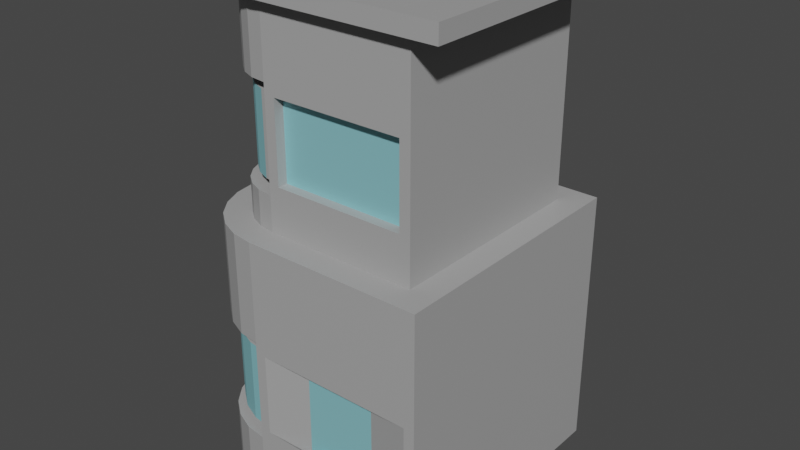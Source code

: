 # Source: Tower_One.blend  (saved by Blender 3.4.6; exported with 4.5.12 LTS)
import bpy
from mathutils import Matrix  # noqa: F401  (used for matrix-valued properties, if any)

bpy.ops.wm.read_factory_settings(use_empty=True)
scene = bpy.context.scene
scene.name = 'Scene'

# ---- collections
col_collection = bpy.data.collections.new('Collection'); scene.collection.children.link(col_collection)

# ---- materials (node trees are filled in below, after node groups)
mat_full = bpy.data.materials.new('Full')
mat_full.use_transparent_shadow = False
mat_windiows = bpy.data.materials.new('Windiows')
mat_windiows.use_transparent_shadow = False

# ---- material node trees
mat_full.use_nodes = True; mat_full.node_tree.nodes.clear()
_N = mat_full.node_tree.nodes; _L = mat_full.node_tree.links
n0 = _N.new('ShaderNodeBsdfPrincipled'); n0.name = 'Principled BSDF'; n0.location = (10, 300)
n0.distribution = 'GGX'
n0.subsurface_method = 'RANDOM_WALK_SKIN'
n0.inputs[0].default_value = (0.3844, 0.3844, 0.3844, 1.0)
n0.inputs[3].default_value = 1.45
n0.inputs[27].default_value = (0.0, 0.0, 0.0, 1.0)
n0.inputs[28].default_value = 1.0
n1 = _N.new('ShaderNodeOutputMaterial'); n1.name = 'Material Output'; n1.location = (300, 300)
_L.new(n0.outputs[0], n1.inputs[0])
n1.is_active_output = True
mat_windiows.use_nodes = True; mat_windiows.node_tree.nodes.clear()
_N = mat_windiows.node_tree.nodes; _L = mat_windiows.node_tree.links
n0 = _N.new('ShaderNodeBsdfPrincipled'); n0.name = 'Principled BSDF'; n0.location = (10, 300)
n0.distribution = 'GGX'
n0.subsurface_method = 'RANDOM_WALK_SKIN'
n0.inputs[0].default_value = (0.3209, 0.7324, 0.8, 1.0)
n0.inputs[1].default_value = 0.3333
n0.inputs[3].default_value = 1.45
n0.inputs[27].default_value = (0.0, 0.0, 0.0, 1.0)
n0.inputs[28].default_value = 1.0
n1 = _N.new('ShaderNodeOutputMaterial'); n1.name = 'Material Output'; n1.location = (300, 300)
_L.new(n0.outputs[0], n1.inputs[0])
n1.is_active_output = True

# ---- world
world_world = bpy.data.worlds.new('World'); scene.world = world_world
world_world.use_nodes = True; world_world.node_tree.nodes.clear()
_N = world_world.node_tree.nodes; _L = world_world.node_tree.links
n0 = _N.new('ShaderNodeOutputWorld'); n0.name = 'World Output'; n0.location = (300, 300)
n1 = _N.new('ShaderNodeBackground'); n1.name = 'Background'; n1.location = (10, 300)
n1.inputs[0].default_value = (0.05088, 0.05088, 0.05088, 1.0)
_L.new(n1.outputs[0], n0.inputs[0])
n0.is_active_output = True
world_world.color = (0.05088, 0.05088, 0.05088)
world_world.use_sun_shadow = False
world_world.sun_shadow_jitter_overblur = 0.0

# ---- meshes
me_cube_001 = bpy.data.meshes.new('Cube.001')
me_cube_001.from_pydata([(-3.5, 3.5, -0.6908), (-2.809, 2.809, 6.309), (3.5, -3.5, -0.6908), (2.809, -2.809, 6.309), (3.5, 3.5, -0.6908), (2.809, 2.809, 6.309), (-1.286, -3.5, -0.6908), (-3.5, -1.286, -0.6908), (-1.859, -3.425, -0.6908), (-2.393, -3.203, -0.6908), (-2.851, -2.851, -0.6908), (-3.203, -2.393, -0.6908), (-3.425, -1.859, -0.6908), (-2.809, -1.241, 6.309), (-1.241, -2.809, 6.309), (-2.751, -1.678, 6.309), (-2.6, -2.044, 6.309), (-2.359, -2.359, 6.309), (-2.044, -2.6, 6.309), (-1.678, -2.751, 6.309), (-3.5, 3.5, 6.309), (3.5, 3.5, 6.309), (3.5, -3.5, 6.309), (-1.286, -3.5, 6.309), (-1.859, -3.425, 6.309), (-2.393, -3.203, 6.309), (-2.851, -2.851, 6.309), (-3.203, -2.393, 6.309), (-3.425, -1.859, 6.309), (-3.5, -1.286, 6.309), (-2.809, 2.404, 9.506), (2.809, 2.809, 9.911), (2.526, -2.809, 9.628), (-0.9572, -2.809, 9.628), (-1.678, -2.751, 9.911), (-2.044, -2.6, 9.911), (-2.359, -2.359, 9.911), (-2.6, -2.044, 9.911), (-2.751, -1.678, 9.911), (-2.809, -0.8353, 9.506), (-2.809, 2.809, 12.26), (2.809, 2.809, 12.26), (2.809, -2.809, 12.26), (-1.241, -2.809, 12.26), (-1.678, -2.751, 12.26), (-2.044, -2.6, 12.26), (-2.359, -2.359, 12.26), (-2.6, -2.044, 12.26), (-2.751, -1.678, 12.26), (-2.809, -1.241, 12.26), (-3.153, 3.719, 12.26), (3.719, 3.719, 12.26), (3.719, -3.153, 12.26), (-1.235, -3.153, 12.26), (-1.77, -3.083, 12.26), (-2.218, -2.897, 12.26), (-2.602, -2.602, 12.26), (-2.897, -2.218, 12.26), (-3.083, -1.77, 12.26), (-3.153, -1.235, 12.26), (-3.153, 3.719, 11.81), (3.719, 3.719, 11.81), (3.719, -3.153, 11.81), (-1.235, -3.153, 11.81), (-1.77, -3.083, 11.81), (-2.218, -2.897, 11.81), (-2.602, -2.602, 11.81), (-2.897, -2.218, 11.81), (-3.083, -1.77, 11.81), (-3.153, -1.235, 11.81), (-2.6, -2.044, 7.232), (-2.751, -1.678, 7.232), (-1.678, -2.751, 7.232), (-2.044, -2.6, 7.232), (-2.809, 2.404, 7.637), (2.809, 2.809, 7.232), (-2.809, -0.8353, 7.637), (-2.359, -2.359, 7.232), (2.526, -2.809, 7.515), (-0.9572, -2.809, 7.515), (-3.5, 3.095, 3.234), (3.5, 3.5, 3.639), (3.217, -3.5, 3.356), (-1.002, -3.5, 3.356), (-1.859, -3.425, 3.639), (-2.393, -3.203, 3.639), (-2.851, -2.851, 3.639), (-3.203, -2.393, 3.639), (-3.425, -1.859, 3.639), (-3.5, -0.8806, 3.234), (-3.5, 3.095, 1.289), (3.5, 3.5, 0.8835), (3.217, -3.5, 1.167), (-1.859, -3.425, 0.8835), (-2.393, -3.203, 0.8835), (-2.851, -2.851, 0.8835), (-3.203, -2.393, 0.8835), (-3.425, -1.859, 0.8835), (-3.5, -0.8806, 1.289), (-1.002, -3.5, 1.167), (-1.167, -2.435, 9.644), (-1.34, -2.412, 9.644), (-1.706, -2.261, 9.644), (-2.02, -2.02, 9.644), (-2.261, -1.706, 9.644), (-2.412, -1.34, 9.644), (-2.435, -1.167, 9.644), (-2.261, -1.706, 7.5), (-1.34, -2.412, 7.5), (-1.167, -2.435, 7.5), (-2.412, -1.34, 7.232), (-1.706, -2.261, 7.5), (-2.435, -1.167, 7.5), (-2.02, -2.02, 7.5), (-1.213, -3.126, 1.151), (-1.213, -3.126, 3.371), (-3.086, -1.52, 3.371), (-3.126, -1.213, 3.371), (-2.865, -2.054, 3.371), (-2.513, -2.513, 3.371), (-2.054, -2.865, 3.371), (-1.52, -3.086, 3.371), (-1.52, -3.086, 1.151), (-2.054, -2.865, 1.151), (-2.513, -2.513, 1.151), (-2.865, -2.054, 0.8835), (-3.086, -1.52, 0.8835), (-3.126, -1.213, 1.151), (-0.9017, -2.47, 9.911), (-1.34, -2.412, 9.911), (-1.706, -2.261, 9.911), (-2.02, -2.02, 9.911), (-2.261, -1.706, 9.911), (-2.412, -1.34, 9.911), (-2.47, -0.9017, 9.911), (-0.9017, -2.47, 7.232), (-2.47, -0.9017, 7.232), (-1.34, -2.412, 7.232), (-2.02, -2.02, 7.232), (-2.261, -1.706, 7.232), (-1.706, -2.261, 7.232), (-2.412, -1.34, 7.5), (-0.947, -3.161, 0.8835), (-0.947, -3.161, 3.639), (-3.086, -1.52, 3.639), (-3.161, -0.947, 3.639), (-2.865, -2.054, 3.639), (-2.513, -2.513, 3.639), (-2.054, -2.865, 3.639), (-1.52, -3.086, 3.639), (-3.161, -0.947, 0.8835), (-1.52, -3.086, 0.8835), (-2.054, -2.865, 0.8835), (-2.513, -2.513, 0.8835), (-2.865, -2.054, 1.151), (-3.086, -1.52, 1.151), (-2.461, -1.906, 7.5), (-2.461, -1.906, 9.644), (-1.54, -2.613, 7.5), (-1.54, -2.613, 9.644), (-2.613, -1.54, 9.644), (-2.613, -1.54, 7.5), (-1.906, -2.461, 9.644), (-1.906, -2.461, 7.5), (-2.22, -2.22, 9.644), (-2.22, -2.22, 7.5), (-1.721, -3.286, 3.371), (-1.721, -3.286, 1.151), (-2.255, -3.065, 3.371), (-2.255, -3.065, 1.151), (-2.713, -2.713, 3.371), (-2.713, -2.713, 1.151), (-3.065, -2.255, 3.371), (-3.065, -2.255, 1.151), (-3.286, -1.721, 3.371), (-3.286, -1.721, 1.151), (-1.368, -2.636, 9.644), (-2.636, -1.368, 9.644), (-1.368, -2.636, 7.5), (-2.636, -1.368, 7.5), (-1.413, -3.327, 1.151), (-1.413, -3.327, 3.371), (-3.327, -1.413, 3.371), (-3.327, -1.413, 1.151), (-2.809, -1.241, 9.911), (-2.809, 2.809, 9.911), (-2.809, 2.809, 7.232), (-2.809, -1.241, 7.232), (-3.5, -1.286, 3.639), (-3.5, 3.5, 3.639), (-3.5, 3.5, 0.8835), (-3.5, -1.286, 0.8835), (-2.417, -0.8353, 9.506), (-2.417, 2.404, 9.506), (-2.417, 2.404, 7.637), (-2.417, -0.8353, 7.637), (-3.108, -0.8806, 3.234), (-3.108, 3.095, 3.234), (-3.108, 3.095, 1.289), (-3.108, -0.8806, 1.289), (2.809, -2.809, 9.911), (-1.241, -2.809, 9.911), (-1.241, -2.809, 7.232), (2.809, -2.809, 7.232), (-1.286, -3.5, 0.8835), (-1.286, -3.5, 3.639), (3.5, -3.5, 3.639), (3.5, -3.5, 0.8835), (2.526, -2.545, 9.628), (-0.9572, -2.545, 9.628), (-0.9572, -2.545, 7.515), (2.526, -2.545, 7.515), (0.1555, -3.236, 0.05329), (0.1555, -3.236, 3.356), (2.059, -3.236, 3.356), (2.059, -3.236, 0.05329)], [], [(206, 22, 23, 205), (189, 20, 21, 81), (81, 21, 22, 206), (34, 35, 130, 129), (188, 29, 20, 189), (205, 23, 24, 84), (84, 24, 25, 85), (85, 25, 26, 86), (86, 26, 27, 87), (87, 27, 28, 88), (88, 28, 29, 188), (0, 4, 2, 6, 8, 9, 10, 11, 12, 7), (1, 5, 21, 20), (5, 3, 22, 21), (14, 19, 24, 23), (19, 18, 25, 24), (18, 17, 26, 25), (17, 16, 27, 26), (16, 15, 28, 27), (15, 13, 29, 28), (13, 1, 20, 29), (3, 14, 23, 22), (35, 34, 44, 45), (96, 95, 153, 125), (75, 186, 185, 31), (88, 188, 145, 144), (187, 71, 110, 136), (203, 75, 31, 200), (89, 80, 197, 196), (201, 34, 129, 128), (95, 94, 152, 153), (99, 92, 215, 212), (47, 46, 56, 57), (31, 185, 40, 41), (184, 38, 48, 49), (36, 35, 45, 46), (200, 31, 41, 42), (185, 184, 49, 40), (37, 36, 46, 47), (34, 201, 43, 44), (201, 200, 42, 43), (38, 37, 47, 48), (54, 53, 63, 64), (44, 43, 53, 54), (43, 42, 52, 53), (48, 47, 57, 58), (45, 44, 54, 55), (41, 40, 50, 51), (49, 48, 58, 59), (46, 45, 55, 56), (42, 41, 51, 52), (40, 49, 59, 50), (61, 60, 69, 68, 67, 66, 65, 64, 63, 62), (53, 52, 62, 63), (58, 57, 67, 68), (55, 54, 64, 65), (51, 50, 60, 61), (59, 58, 68, 69), (56, 55, 65, 66), (52, 51, 61, 62), (50, 59, 69, 60), (57, 56, 66, 67), (14, 3, 203, 202), (19, 14, 202, 72), (16, 17, 77, 70), (1, 13, 187, 186), (3, 5, 75, 203), (17, 18, 73, 77), (13, 15, 71, 187), (5, 1, 186, 75), (18, 19, 72, 73), (15, 16, 70, 71), (77, 73, 140, 138), (94, 93, 151, 152), (93, 204, 142, 151), (70, 77, 138, 139), (72, 202, 135, 137), (204, 205, 143, 142), (98, 89, 196, 199), (91, 81, 206, 207), (190, 189, 81, 91), (32, 33, 209, 208), (2, 207, 204, 6), (0, 190, 91, 4), (4, 91, 207, 2), (7, 191, 190, 0), (6, 204, 93, 8), (8, 93, 94, 9), (9, 94, 95, 10), (10, 95, 96, 11), (11, 96, 97, 12), (12, 97, 191, 7), (155, 154, 173, 175), (111, 108, 158, 163), (154, 124, 171, 173), (112, 141, 161, 179), (124, 123, 169, 171), (113, 111, 163, 165), (123, 122, 167, 169), (107, 113, 165, 156), (122, 114, 180, 167), (108, 109, 178, 158), (117, 127, 183, 182), (106, 112, 179, 177), (87, 88, 144, 146), (97, 96, 125, 126), (35, 36, 131, 130), (73, 72, 137, 140), (86, 87, 146, 147), (191, 97, 126, 150), (36, 37, 132, 131), (71, 70, 139, 110), (184, 187, 136, 134), (202, 201, 128, 135), (85, 86, 147, 148), (37, 38, 133, 132), (84, 85, 148, 149), (38, 184, 134, 133), (188, 191, 150, 145), (205, 84, 149, 143), (101, 100, 128, 129), (102, 101, 129, 130), (103, 102, 130, 131), (104, 103, 131, 132), (105, 104, 132, 133), (106, 105, 133, 134), (100, 109, 135, 128), (112, 106, 134, 136), (109, 108, 137, 135), (113, 107, 139, 138), (111, 113, 138, 140), (141, 112, 136, 110), (108, 111, 140, 137), (107, 141, 110, 139), (115, 114, 142, 143), (117, 116, 144, 145), (116, 118, 146, 144), (118, 119, 147, 146), (119, 120, 148, 147), (120, 121, 149, 148), (121, 115, 143, 149), (127, 117, 145, 150), (114, 122, 151, 142), (122, 123, 152, 151), (123, 124, 153, 152), (124, 154, 125, 153), (154, 155, 126, 125), (155, 127, 150, 126), (161, 156, 157, 160), (163, 158, 159, 162), (179, 161, 160, 177), (165, 163, 162, 164), (156, 165, 164, 157), (158, 178, 176, 159), (175, 174, 182, 183), (173, 172, 174, 175), (171, 170, 172, 173), (169, 168, 170, 171), (167, 166, 168, 169), (180, 181, 166, 167), (141, 107, 156, 161), (100, 101, 159, 176), (127, 155, 175, 183), (114, 115, 181, 180), (101, 102, 162, 159), (116, 117, 182, 174), (102, 103, 164, 162), (118, 116, 174, 172), (103, 104, 157, 164), (119, 118, 172, 170), (104, 105, 160, 157), (120, 119, 170, 168), (105, 106, 177, 160), (121, 120, 168, 166), (109, 100, 176, 178), (115, 121, 166, 181), (30, 39, 184, 185), (74, 30, 185, 186), (39, 76, 187, 184), (76, 74, 186, 187), (80, 89, 188, 189), (90, 80, 189, 190), (89, 98, 191, 188), (98, 90, 190, 191), (194, 195, 192, 193), (199, 196, 197, 198), (76, 39, 192, 195), (39, 30, 193, 192), (90, 98, 199, 198), (80, 90, 198, 197), (74, 76, 195, 194), (30, 74, 194, 193), (33, 32, 200, 201), (79, 33, 201, 202), (32, 78, 203, 200), (78, 79, 202, 203), (99, 83, 205, 204), (83, 82, 206, 205), (82, 92, 207, 206), (92, 99, 204, 207), (210, 211, 208, 209), (215, 214, 213, 212), (82, 83, 213, 214), (79, 78, 211, 210), (33, 79, 210, 209), (92, 82, 214, 215), (83, 99, 212, 213), (78, 32, 208, 211)])
me_cube_001.polygons.foreach_set('material_index', [0, 0, 0, 0, 0, 0, 0, 0, 0, 0, 0, 0, 0, 0, 0, 0, 0, 0, 0, 0, 0, 0, 0, 0, 0, 0, 0, 0, 0, 0, 0, 0, 0, 0, 0, 0, 0, 0, 0, 0, 0, 0, 0, 0, 0, 0, 0, 0, 0, 0, 0, 0, 0, 0, 0, 0, 0, 0, 0, 0, 0, 0, 0, 0, 0, 0, 0, 0, 0, 0, 0, 0, 0, 0, 0, 0, 0, 0, 0, 0, 0, 0, 0, 0, 0, 0, 0, 0, 0, 0, 0, 0, 0, 0, 0, 0, 0, 0, 0, 0, 0, 0, 0, 0, 0, 0, 0, 0, 0, 0, 0, 0, 0, 0, 0, 0, 0, 0, 0, 0, 0, 0, 0, 0, 0, 0, 0, 0, 0, 0, 0, 0, 0, 0, 0, 0, 0, 0, 0, 0, 0, 0, 0, 0, 0, 0, 0, 0, 1, 1, 1, 1, 1, 0, 1, 1, 1, 1, 1, 1, 0, 0, 0, 0, 0, 0, 0, 0, 0, 0, 0, 0, 0, 0, 0, 0, 0, 0, 0, 0, 0, 0, 0, 0, 1, 1, 0, 0, 0, 0, 0, 0, 0, 0, 0, 0, 0, 0, 0, 0, 1, 1, 0, 0, 0, 0, 0, 0])
_uv = me_cube_001.uv_layers.new(name='UVMap')
_uv.uv.foreach_set('vector', [0.5296, 0.75, 0.625, 0.75, 0.625, 0.9209, 0.5296, 0.9209, 0.5296, 0.25, 0.625, 0.25, 0.625, 0.5, 0.5296, 0.5, 0.5296, 0.5, 0.625, 0.5, 0.625, 0.75, 0.5296, 0.75, 0.8099, 0.7233, 0.823, 0.7178, 0.823, 0.7178, 0.8099, 0.7233, 0.5296, 0.07908, 0.625, 0.07908, 0.625, 0.25, 0.5296, 0.25, 0.5296, 0.9209, 0.625, 0.9209, 0.625, 0.9414, 0.5296, 0.9414, 0.5296, 0.9414, 0.625, 0.9414, 0.625, 0.9605, 0.5296, 0.9605, 0.5296, 0.9605, 0.625, 0.9605, 0.625, 1.0, 0.5296, 1.0, 0.5296, 0.0, 0.625, 0.0, 0.625, 0.03954, 0.5296, 0.03954, 0.5296, 0.03954, 0.625, 0.03954, 0.625, 0.05861, 0.5296, 0.05861, 0.5296, 0.05861, 0.625, 0.05861, 0.625, 0.07908, 0.5296, 0.07908, 0.125, 0.5, 0.375, 0.5, 0.375, 0.75, 0.2041, 0.75, 0.1836, 0.7473, 0.1645, 0.7394, 0.1482, 0.7268, 0.1356, 0.7105, 0.1277, 0.6914, 0.125, 0.6709, 0.8503, 0.5247, 0.6497, 0.5247, 0.625, 0.5, 0.875, 0.5, 0.6497, 0.5247, 0.6497, 0.7253, 0.625, 0.75, 0.625, 0.5, 0.7943, 0.7253, 0.8099, 0.7233, 0.8164, 0.7473, 0.7959, 0.75, 0.8099, 0.7233, 0.823, 0.7178, 0.8355, 0.7394, 0.8164, 0.7473, 0.823, 0.7178, 0.8342, 0.7092, 0.8518, 0.7268, 0.8355, 0.7394, 0.8342, 0.7092, 0.8428, 0.698, 0.8644, 0.7105, 0.8518, 0.7268, 0.8428, 0.698, 0.8483, 0.6849, 0.8723, 0.6914, 0.8644, 0.7105, 0.8483, 0.6849, 0.8503, 0.6693, 0.875, 0.6709, 0.8723, 0.6914, 0.8503, 0.6693, 0.8503, 0.5247, 0.875, 0.5, 0.875, 0.6709, 0.6497, 0.7253, 0.7943, 0.7253, 0.7959, 0.75, 0.625, 0.75, 0.823, 0.7178, 0.8099, 0.7233, 0.8099, 0.7233, 0.823, 0.7178, 0.4312, 0.03954, 0.4312, 0.0, 0.4312, 0.0, 0.4312, 0.03954, 0.6497, 0.5247, 0.8503, 0.5247, 0.8503, 0.5247, 0.6497, 0.5247, 0.5296, 0.05861, 0.5296, 0.07908, 0.5296, 0.07908, 0.5296, 0.05861, 0.8503, 0.6693, 0.8483, 0.6849, 0.8483, 0.6849, 0.8503, 0.6693, 0.6497, 0.7253, 0.6497, 0.5247, 0.6497, 0.5247, 0.6497, 0.7253, 0.5152, 0.09355, 0.5152, 0.2355, 0.5152, 0.2355, 0.5152, 0.09355, 0.7943, 0.7253, 0.8099, 0.7233, 0.8099, 0.7233, 0.7943, 0.7253, 0.4312, 1.0, 0.4312, 0.9605, 0.4312, 0.9605, 0.4312, 1.0, 0.4413, 0.9108, 0.4413, 0.7601, 0.4413, 0.7601, 0.4413, 0.9108, 0.8428, 0.698, 0.8342, 0.7092, 0.8342, 0.7092, 0.8428, 0.698, 0.6497, 0.5247, 0.8503, 0.5247, 0.8503, 0.5247, 0.6497, 0.5247, 0.8503, 0.6693, 0.8483, 0.6849, 0.8483, 0.6849, 0.8503, 0.6693, 0.8342, 0.7092, 0.823, 0.7178, 0.823, 0.7178, 0.8342, 0.7092, 0.6497, 0.7253, 0.6497, 0.5247, 0.6497, 0.5247, 0.6497, 0.7253, 0.8503, 0.5247, 0.8503, 0.6693, 0.8503, 0.6693, 0.8503, 0.5247, 0.8428, 0.698, 0.8342, 0.7092, 0.8342, 0.7092, 0.8428, 0.698, 0.8099, 0.7233, 0.7943, 0.7253, 0.7943, 0.7253, 0.8099, 0.7233, 0.7943, 0.7253, 0.6497, 0.7253, 0.6497, 0.7253, 0.7943, 0.7253, 0.8483, 0.6849, 0.8428, 0.698, 0.8428, 0.698, 0.8483, 0.6849, 0.8099, 0.7233, 0.7943, 0.7253, 0.7943, 0.7253, 0.8099, 0.7233, 0.8099, 0.7233, 0.7943, 0.7253, 0.7943, 0.7253, 0.8099, 0.7233, 0.7943, 0.7253, 0.6497, 0.7253, 0.6497, 0.7253, 0.7943, 0.7253, 0.8483, 0.6849, 0.8428, 0.698, 0.8428, 0.698, 0.8483, 0.6849, 0.823, 0.7178, 0.8099, 0.7233, 0.8099, 0.7233, 0.823, 0.7178, 0.6497, 0.5247, 0.8503, 0.5247, 0.8503, 0.5247, 0.6497, 0.5247, 0.8503, 0.6693, 0.8483, 0.6849, 0.8483, 0.6849, 0.8503, 0.6693, 0.8342, 0.7092, 0.823, 0.7178, 0.823, 0.7178, 0.8342, 0.7092, 0.6497, 0.7253, 0.6497, 0.5247, 0.6497, 0.5247, 0.6497, 0.7253, 0.8503, 0.5247, 0.8503, 0.6693, 0.8503, 0.6693, 0.8503, 0.5247, 0.6497, 0.5247, 0.8503, 0.5247, 0.8503, 0.6693, 0.8483, 0.6849, 0.8428, 0.698, 0.8342, 0.7092, 0.823, 0.7178, 0.8099, 0.7233, 0.7943, 0.7253, 0.6497, 0.7253, 0.7943, 0.7253, 0.6497, 0.7253, 0.6497, 0.7253, 0.7943, 0.7253, 0.8483, 0.6849, 0.8428, 0.698, 0.8428, 0.698, 0.8483, 0.6849, 0.823, 0.7178, 0.8099, 0.7233, 0.8099, 0.7233, 0.823, 0.7178, 0.6497, 0.5247, 0.8503, 0.5247, 0.8503, 0.5247, 0.6497, 0.5247, 0.8503, 0.6693, 0.8483, 0.6849, 0.8483, 0.6849, 0.8503, 0.6693, 0.8342, 0.7092, 0.823, 0.7178, 0.823, 0.7178, 0.8342, 0.7092, 0.6497, 0.7253, 0.6497, 0.5247, 0.6497, 0.5247, 0.6497, 0.7253, 0.8503, 0.5247, 0.8503, 0.6693, 0.8503, 0.6693, 0.8503, 0.5247, 0.8428, 0.698, 0.8342, 0.7092, 0.8342, 0.7092, 0.8428, 0.698, 0.7943, 0.7253, 0.6497, 0.7253, 0.6497, 0.7253, 0.7943, 0.7253, 0.8099, 0.7233, 0.7943, 0.7253, 0.7943, 0.7253, 0.8099, 0.7233, 0.8428, 0.698, 0.8342, 0.7092, 0.8342, 0.7092, 0.8428, 0.698, 0.8503, 0.5247, 0.8503, 0.6693, 0.8503, 0.6693, 0.8503, 0.5247, 0.6497, 0.7253, 0.6497, 0.5247, 0.6497, 0.5247, 0.6497, 0.7253, 0.8342, 0.7092, 0.823, 0.7178, 0.823, 0.7178, 0.8342, 0.7092, 0.8503, 0.6693, 0.8483, 0.6849, 0.8483, 0.6849, 0.8503, 0.6693, 0.6497, 0.5247, 0.8503, 0.5247, 0.8503, 0.5247, 0.6497, 0.5247, 0.823, 0.7178, 0.8099, 0.7233, 0.8099, 0.7233, 0.823, 0.7178, 0.8483, 0.6849, 0.8428, 0.698, 0.8428, 0.698, 0.8483, 0.6849, 0.8342, 0.7092, 0.823, 0.7178, 0.823, 0.7178, 0.8342, 0.7092, 0.4312, 0.9605, 0.4312, 0.9414, 0.4312, 0.9414, 0.4312, 0.9605, 0.4312, 0.9414, 0.4312, 0.9209, 0.4312, 0.9209, 0.4312, 0.9414, 0.8428, 0.698, 0.8342, 0.7092, 0.8342, 0.7092, 0.8428, 0.698, 0.8099, 0.7233, 0.7943, 0.7253, 0.7943, 0.7253, 0.8099, 0.7233, 0.4312, 0.9209, 0.5296, 0.9209, 0.5296, 0.9209, 0.4312, 0.9209, 0.4457, 0.09355, 0.5152, 0.09355, 0.5152, 0.09355, 0.4457, 0.09355, 0.4312, 0.5, 0.5296, 0.5, 0.5296, 0.75, 0.4312, 0.75, 0.4312, 0.25, 0.5296, 0.25, 0.5296, 0.5, 0.4312, 0.5, 0.6598, 0.7253, 0.7842, 0.7253, 0.7842, 0.7253, 0.6598, 0.7253, 0.375, 0.75, 0.4312, 0.75, 0.4312, 0.9209, 0.375, 0.9209, 0.375, 0.25, 0.4312, 0.25, 0.4312, 0.5, 0.375, 0.5, 0.375, 0.5, 0.4312, 0.5, 0.4312, 0.75, 0.375, 0.75, 0.375, 0.07908, 0.4312, 0.07908, 0.4312, 0.25, 0.375, 0.25, 0.375, 0.9209, 0.4312, 0.9209, 0.4312, 0.9414, 0.375, 0.9414, 0.375, 0.9414, 0.4312, 0.9414, 0.4312, 0.9605, 0.375, 0.9605, 0.375, 0.9605, 0.4312, 0.9605, 0.4312, 1.0, 0.375, 1.0, 0.375, 0.0, 0.4312, 0.0, 0.4312, 0.03954, 0.375, 0.03954, 0.375, 0.03954, 0.4312, 0.03954, 0.4312, 0.05861, 0.375, 0.05861, 0.375, 0.05861, 0.4312, 0.05861, 0.4312, 0.07908, 0.375, 0.07908, 0.4408, 0.05861, 0.4408, 0.03954, 0.4408, 0.03954, 0.4408, 0.05861, 0.823, 0.7178, 0.8099, 0.7233, 0.8099, 0.7233, 0.823, 0.7178, 0.4408, 0.03954, 0.4408, 0.0, 0.4408, 0.0, 0.4408, 0.03954, 0.8491, 0.6788, 0.8483, 0.6849, 0.8483, 0.6849, 0.8491, 0.6788, 0.4408, 1.0, 0.4408, 0.9605, 0.4408, 0.9605, 0.4408, 1.0, 0.8342, 0.7092, 0.823, 0.7178, 0.823, 0.7178, 0.8342, 0.7092, 0.4408, 0.9605, 0.4408, 0.9414, 0.4408, 0.9414, 0.4408, 0.9605, 0.8428, 0.698, 0.8342, 0.7092, 0.8342, 0.7092, 0.8428, 0.698, 0.4408, 0.9414, 0.4408, 0.9304, 0.4408, 0.9304, 0.4408, 0.9414, 0.8099, 0.7233, 0.8038, 0.7241, 0.8038, 0.7241, 0.8099, 0.7233, 0.5201, 0.0696, 0.4408, 0.0696, 0.4408, 0.0696, 0.5201, 0.0696, 0.8491, 0.6788, 0.8491, 0.6788, 0.8491, 0.6788, 0.8491, 0.6788, 0.5296, 0.03954, 0.5296, 0.05861, 0.5296, 0.05861, 0.5296, 0.03954, 0.4312, 0.05861, 0.4312, 0.03954, 0.4312, 0.03954, 0.4312, 0.05861, 0.823, 0.7178, 0.8342, 0.7092, 0.8342, 0.7092, 0.823, 0.7178, 0.823, 0.7178, 0.8099, 0.7233, 0.8099, 0.7233, 0.823, 0.7178, 0.5296, 0.0, 0.5296, 0.03954, 0.5296, 0.03954, 0.5296, 0.0, 0.4312, 0.07908, 0.4312, 0.05861, 0.4312, 0.05861, 0.4312, 0.07908, 0.8342, 0.7092, 0.8428, 0.698, 0.8428, 0.698, 0.8342, 0.7092, 0.8483, 0.6849, 0.8428, 0.698, 0.8428, 0.698, 0.8483, 0.6849, 0.8503, 0.6693, 0.8503, 0.6693, 0.8503, 0.6693, 0.8503, 0.6693, 0.7943, 0.7253, 0.7943, 0.7253, 0.7943, 0.7253, 0.7943, 0.7253, 0.5296, 0.9605, 0.5296, 1.0, 0.5296, 1.0, 0.5296, 0.9605, 0.8428, 0.698, 0.8483, 0.6849, 0.8483, 0.6849, 0.8428, 0.698, 0.5296, 0.9414, 0.5296, 0.9605, 0.5296, 0.9605, 0.5296, 0.9414, 0.8483, 0.6849, 0.8503, 0.6693, 0.8503, 0.6693, 0.8483, 0.6849, 0.5296, 0.07908, 0.4312, 0.07908, 0.4312, 0.07908, 0.5296, 0.07908, 0.5296, 0.9209, 0.5296, 0.9414, 0.5296, 0.9414, 0.5296, 0.9209, 0.8099, 0.7233, 0.8038, 0.7241, 0.7943, 0.7253, 0.8099, 0.7233, 0.823, 0.7178, 0.8099, 0.7233, 0.8099, 0.7233, 0.823, 0.7178, 0.8342, 0.7092, 0.823, 0.7178, 0.823, 0.7178, 0.8342, 0.7092, 0.8428, 0.698, 0.8342, 0.7092, 0.8342, 0.7092, 0.8428, 0.698, 0.8483, 0.6849, 0.8428, 0.698, 0.8428, 0.698, 0.8483, 0.6849, 0.8491, 0.6788, 0.8483, 0.6849, 0.8483, 0.6849, 0.8503, 0.6693, 0.8038, 0.7241, 0.8038, 0.7241, 0.7943, 0.7253, 0.7943, 0.7253, 0.8491, 0.6788, 0.8491, 0.6788, 0.8503, 0.6693, 0.8503, 0.6693, 0.8038, 0.7241, 0.8099, 0.7233, 0.8099, 0.7233, 0.7943, 0.7253, 0.8342, 0.7092, 0.8428, 0.698, 0.8428, 0.698, 0.8342, 0.7092, 0.823, 0.7178, 0.8342, 0.7092, 0.8342, 0.7092, 0.823, 0.7178, 0.8483, 0.6849, 0.8491, 0.6788, 0.8503, 0.6693, 0.8483, 0.6849, 0.8099, 0.7233, 0.823, 0.7178, 0.823, 0.7178, 0.8099, 0.7233, 0.8428, 0.698, 0.8483, 0.6849, 0.8483, 0.6849, 0.8428, 0.698, 0.5201, 0.9304, 0.4408, 0.9304, 0.4312, 0.9209, 0.5296, 0.9209, 0.5201, 0.0696, 0.5201, 0.05861, 0.5296, 0.05861, 0.5296, 0.07908, 0.5201, 0.05861, 0.5201, 0.03954, 0.5296, 0.03954, 0.5296, 0.05861, 0.5201, 0.03954, 0.5201, 0.0, 0.5296, 0.0, 0.5296, 0.03954, 0.5201, 1.0, 0.5201, 0.9605, 0.5296, 0.9605, 0.5296, 1.0, 0.5201, 0.9605, 0.5201, 0.9414, 0.5296, 0.9414, 0.5296, 0.9605, 0.5201, 0.9414, 0.5201, 0.9304, 0.5296, 0.9209, 0.5296, 0.9414, 0.4408, 0.0696, 0.5201, 0.0696, 0.5296, 0.07908, 0.4312, 0.07908, 0.4408, 0.9304, 0.4408, 0.9414, 0.4312, 0.9414, 0.4312, 0.9209, 0.4408, 0.9414, 0.4408, 0.9605, 0.4312, 0.9605, 0.4312, 0.9414, 0.4408, 0.9605, 0.4408, 1.0, 0.4312, 1.0, 0.4312, 0.9605, 0.4408, 0.0, 0.4408, 0.03954, 0.4312, 0.03954, 0.4312, 0.0, 0.4408, 0.03954, 0.4408, 0.05861, 0.4312, 0.05861, 0.4312, 0.03954, 0.4408, 0.05861, 0.4408, 0.0696, 0.4312, 0.07908, 0.4312, 0.05861, 0.8483, 0.6849, 0.8428, 0.698, 0.8428, 0.698, 0.8483, 0.6849, 0.823, 0.7178, 0.8099, 0.7233, 0.8099, 0.7233, 0.823, 0.7178, 0.8491, 0.6788, 0.8483, 0.6849, 0.8483, 0.6849, 0.8491, 0.6788, 0.8342, 0.7092, 0.823, 0.7178, 0.823, 0.7178, 0.8342, 0.7092, 0.8428, 0.698, 0.8342, 0.7092, 0.8342, 0.7092, 0.8428, 0.698, 0.8099, 0.7233, 0.8038, 0.7241, 0.8038, 0.7241, 0.8099, 0.7233, 0.4408, 0.05861, 0.5201, 0.05861, 0.5201, 0.0696, 0.4408, 0.0696, 0.4408, 0.03954, 0.5201, 0.03954, 0.5201, 0.05861, 0.4408, 0.05861, 0.4408, 0.0, 0.5201, 0.0, 0.5201, 0.03954, 0.4408, 0.03954, 0.4408, 0.9605, 0.5201, 0.9605, 0.5201, 1.0, 0.4408, 1.0, 0.4408, 0.9414, 0.5201, 0.9414, 0.5201, 0.9605, 0.4408, 0.9605, 0.4408, 0.9304, 0.5201, 0.9304, 0.5201, 0.9414, 0.4408, 0.9414, 0.8483, 0.6849, 0.8428, 0.698, 0.8428, 0.698, 0.8483, 0.6849, 0.8038, 0.7241, 0.8099, 0.7233, 0.8099, 0.7233, 0.8038, 0.7241, 0.4408, 0.0696, 0.4408, 0.05861, 0.4408, 0.05861, 0.4408, 0.0696, 0.4408, 0.9304, 0.5201, 0.9304, 0.5201, 0.9304, 0.4408, 0.9304, 0.8099, 0.7233, 0.823, 0.7178, 0.823, 0.7178, 0.8099, 0.7233, 0.5201, 0.05861, 0.5201, 0.0696, 0.5201, 0.0696, 0.5201, 0.05861, 0.823, 0.7178, 0.8342, 0.7092, 0.8342, 0.7092, 0.823, 0.7178, 0.5201, 0.03954, 0.5201, 0.05861, 0.5201, 0.05861, 0.5201, 0.03954, 0.8342, 0.7092, 0.8428, 0.698, 0.8428, 0.698, 0.8342, 0.7092, 0.5201, 0.0, 0.5201, 0.03954, 0.5201, 0.03954, 0.5201, 0.0, 0.8428, 0.698, 0.8483, 0.6849, 0.8483, 0.6849, 0.8428, 0.698, 0.5201, 0.9605, 0.5201, 1.0, 0.5201, 1.0, 0.5201, 0.9605, 0.8483, 0.6849, 0.8491, 0.6788, 0.8491, 0.6788, 0.8483, 0.6849, 0.5201, 0.9414, 0.5201, 0.9605, 0.5201, 0.9605, 0.5201, 0.9414, 0.8038, 0.7241, 0.8038, 0.7241, 0.8038, 0.7241, 0.8038, 0.7241, 0.5201, 0.9304, 0.5201, 0.9414, 0.5201, 0.9414, 0.5201, 0.9304, 0.8503, 0.5392, 0.8503, 0.6548, 0.8503, 0.6693, 0.8503, 0.5247, 0.8503, 0.5392, 0.8503, 0.5392, 0.8503, 0.5247, 0.8503, 0.5247, 0.8503, 0.6548, 0.8503, 0.6548, 0.8503, 0.6693, 0.8503, 0.6693, 0.8503, 0.6548, 0.8503, 0.5392, 0.8503, 0.5247, 0.8503, 0.6693, 0.5152, 0.2355, 0.5152, 0.09355, 0.5296, 0.07908, 0.5296, 0.25, 0.4457, 0.2355, 0.5152, 0.2355, 0.5296, 0.25, 0.4312, 0.25, 0.5152, 0.09355, 0.4457, 0.09355, 0.4312, 0.07908, 0.5296, 0.07908, 0.4457, 0.09355, 0.4457, 0.2355, 0.4312, 0.25, 0.4312, 0.07908, 0.8503, 0.5392, 0.8503, 0.6548, 0.8503, 0.6548, 0.8503, 0.5392, 0.4457, 0.09355, 0.5152, 0.09355, 0.5152, 0.2355, 0.4457, 0.2355, 0.8503, 0.6548, 0.8503, 0.6548, 0.8503, 0.6548, 0.8503, 0.6548, 0.8503, 0.6548, 0.8503, 0.5392, 0.8503, 0.5392, 0.8503, 0.6548, 0.4457, 0.2355, 0.4457, 0.09355, 0.4457, 0.09355, 0.4457, 0.2355, 0.5152, 0.2355, 0.4457, 0.2355, 0.4457, 0.2355, 0.5152, 0.2355, 0.8503, 0.5392, 0.8503, 0.6548, 0.8503, 0.6548, 0.8503, 0.5392, 0.8503, 0.5392, 0.8503, 0.5392, 0.8503, 0.5392, 0.8503, 0.5392, 0.7842, 0.7253, 0.6598, 0.7253, 0.6497, 0.7253, 0.7943, 0.7253, 0.7842, 0.7253, 0.7842, 0.7253, 0.7943, 0.7253, 0.7943, 0.7253, 0.6598, 0.7253, 0.6598, 0.7253, 0.6497, 0.7253, 0.6497, 0.7253, 0.6598, 0.7253, 0.7842, 0.7253, 0.7943, 0.7253, 0.6497, 0.7253, 0.4413, 0.9108, 0.5195, 0.9108, 0.5296, 0.9209, 0.4312, 0.9209, 0.5195, 0.9108, 0.5195, 0.7601, 0.5296, 0.75, 0.5296, 0.9209, 0.5195, 0.7601, 0.4413, 0.7601, 0.4312, 0.75, 0.5296, 0.75, 0.4413, 0.7601, 0.4413, 0.9108, 0.4312, 0.9209, 0.4312, 0.75, 0.7842, 0.7253, 0.6598, 0.7253, 0.6598, 0.7253, 0.7842, 0.7253, 0.4413, 0.7601, 0.5195, 0.7601, 0.5195, 0.9108, 0.4413, 0.9108, 0.5195, 0.7601, 0.5195, 0.9108, 0.5195, 0.9108, 0.5195, 0.7601, 0.7842, 0.7253, 0.6598, 0.7253, 0.6598, 0.7253, 0.7842, 0.7253, 0.7842, 0.7253, 0.7842, 0.7253, 0.7842, 0.7253, 0.7842, 0.7253, 0.4413, 0.7601, 0.5195, 0.7601, 0.5195, 0.7601, 0.4413, 0.7601, 0.5195, 0.9108, 0.4413, 0.9108, 0.4413, 0.9108, 0.5195, 0.9108, 0.6598, 0.7253, 0.6598, 0.7253, 0.6598, 0.7253, 0.6598, 0.7253])
me_cube_001.materials.append(mat_full)
me_cube_001.materials.append(mat_windiows)
me_cube_001.update()

# ---- objects
ob_cube = bpy.data.objects.new('Cube', me_cube_001)

# ---- transforms, parenting, visibility, modifiers, constraints
ob_cube.location = (-0.4061, 0.1703, 0.884)

# ---- collection membership
col_collection.objects.link(ob_cube)

# ---- scene / render settings (as saved in the file)
scene.frame_start = 1; scene.frame_end = 250; scene.frame_set(1)
scene.render.engine = 'BLENDER_EEVEE_NEXT'
scene.cycles.sampling_pattern = 'TABULATED_SOBOL'
scene.cycles.use_light_tree = False
scene.view_settings.view_transform = 'Filmic'
bpy.context.view_layer.update()

# ---- added for rendering (the .blend has no active camera and no usable light): camera, sun
cam_auto = bpy.data.cameras.new('AutoCamera')
cam_auto.lens = 50.0
cam_auto.sensor_width = 36.0
cam_auto.clip_end = 1000.0
ob_auto_camera = bpy.data.objects.new('AutoCamera', cam_auto)
scene.collection.objects.link(ob_auto_camera)
ob_auto_camera.location = (14.9611, -18.029, 18.8742)
ob_auto_camera.rotation_euler = (1.09748, -7.21219e-08, 0.694738)
scene.camera = ob_auto_camera
light_auto_sun = bpy.data.lights.new('AutoSun', 'SUN')
light_auto_sun.energy = 3.0
light_auto_sun.angle = 0.0523599
ob_auto_sun = bpy.data.objects.new('AutoSun', light_auto_sun)
scene.collection.objects.link(ob_auto_sun)
ob_auto_sun.rotation_euler = (0.872665, 0.174533, 0.523599)
bpy.context.view_layer.update()
